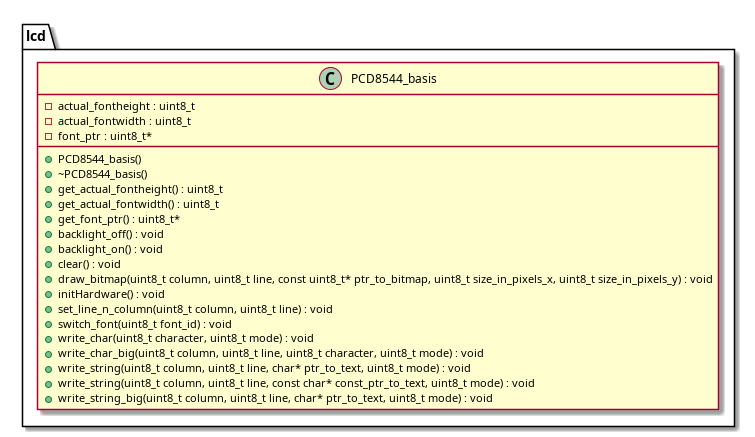

The diagram above was rendered by PlantUML. Its source (embedded in the PNG):
@startuml






namespace lcd {
	class PCD8544_basis {
		+PCD8544_basis()
		+~PCD8544_basis()
		-actual_fontheight : uint8_t
		-actual_fontwidth : uint8_t
		+get_actual_fontheight() : uint8_t
		+get_actual_fontwidth() : uint8_t
		-font_ptr : uint8_t*
		+get_font_ptr() : uint8_t*
		+backlight_off() : void
		+backlight_on() : void
		+clear() : void
		+draw_bitmap(uint8_t column, uint8_t line, const uint8_t* ptr_to_bitmap, uint8_t size_in_pixels_x, uint8_t size_in_pixels_y) : void
		+initHardware() : void
		+set_line_n_column(uint8_t column, uint8_t line) : void
		+switch_font(uint8_t font_id) : void
		+write_char(uint8_t character, uint8_t mode) : void
		+write_char_big(uint8_t column, uint8_t line, uint8_t character, uint8_t mode) : void
		+write_string(uint8_t column, uint8_t line, char* ptr_to_text, uint8_t mode) : void
		+write_string(uint8_t column, uint8_t line, const char* const_ptr_to_text, uint8_t mode) : void
		+write_string_big(uint8_t column, uint8_t line, char* ptr_to_text, uint8_t mode) : void
	}
}






















@enduml